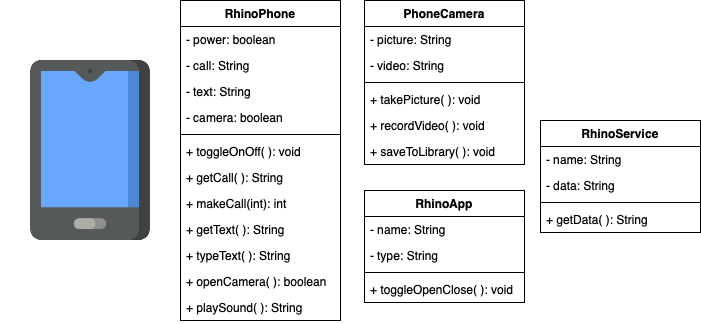

The diagram above was exported from draw.io. Its source (the exported page's mxGraphModel, read from the mxfile embedded in the PNG):
<mxGraphModel dx="681" dy="559" grid="1" gridSize="10" guides="1" tooltips="1" connect="1" arrows="1" fold="1" page="1" pageScale="1" pageWidth="827" pageHeight="1169" math="0" shadow="0">
  <root>
    <mxCell id="0" />
    <mxCell id="1" parent="0" />
    <mxCell id="oJ3sfs8WU_XTbwAiqcph-1" value="" style="shape=image;verticalLabelPosition=bottom;labelBackgroundColor=#ffffff;verticalAlign=top;aspect=fixed;imageAspect=0;image=data:image/png,(base64 omitted: 8844 chars);" vertex="1" parent="1">
      <mxGeometry x="50" y="90" width="180" height="180" as="geometry" />
    </mxCell>
    <mxCell id="oJ3sfs8WU_XTbwAiqcph-2" value="RhinoPhone" style="swimlane;fontStyle=1;align=center;verticalAlign=top;childLayout=stackLayout;horizontal=1;startSize=26;horizontalStack=0;resizeParent=1;resizeParentMax=0;resizeLast=0;collapsible=1;marginBottom=0;" vertex="1" parent="1">
      <mxGeometry x="230" y="30" width="160" height="320" as="geometry" />
    </mxCell>
    <mxCell id="oJ3sfs8WU_XTbwAiqcph-3" value="- power: boolean" style="text;strokeColor=none;fillColor=none;align=left;verticalAlign=top;spacingLeft=4;spacingRight=4;overflow=hidden;rotatable=0;points=[[0,0.5],[1,0.5]];portConstraint=eastwest;" vertex="1" parent="oJ3sfs8WU_XTbwAiqcph-2">
      <mxGeometry y="26" width="160" height="26" as="geometry" />
    </mxCell>
    <mxCell id="oJ3sfs8WU_XTbwAiqcph-6" value="- call: String" style="text;strokeColor=none;fillColor=none;align=left;verticalAlign=top;spacingLeft=4;spacingRight=4;overflow=hidden;rotatable=0;points=[[0,0.5],[1,0.5]];portConstraint=eastwest;" vertex="1" parent="oJ3sfs8WU_XTbwAiqcph-2">
      <mxGeometry y="52" width="160" height="26" as="geometry" />
    </mxCell>
    <mxCell id="oJ3sfs8WU_XTbwAiqcph-7" value="- text: String" style="text;strokeColor=none;fillColor=none;align=left;verticalAlign=top;spacingLeft=4;spacingRight=4;overflow=hidden;rotatable=0;points=[[0,0.5],[1,0.5]];portConstraint=eastwest;" vertex="1" parent="oJ3sfs8WU_XTbwAiqcph-2">
      <mxGeometry y="78" width="160" height="26" as="geometry" />
    </mxCell>
    <mxCell id="oJ3sfs8WU_XTbwAiqcph-11" value="- camera: boolean" style="text;strokeColor=none;fillColor=none;align=left;verticalAlign=top;spacingLeft=4;spacingRight=4;overflow=hidden;rotatable=0;points=[[0,0.5],[1,0.5]];portConstraint=eastwest;" vertex="1" parent="oJ3sfs8WU_XTbwAiqcph-2">
      <mxGeometry y="104" width="160" height="26" as="geometry" />
    </mxCell>
    <mxCell id="oJ3sfs8WU_XTbwAiqcph-4" value="" style="line;strokeWidth=1;fillColor=none;align=left;verticalAlign=middle;spacingTop=-1;spacingLeft=3;spacingRight=3;rotatable=0;labelPosition=right;points=[];portConstraint=eastwest;" vertex="1" parent="oJ3sfs8WU_XTbwAiqcph-2">
      <mxGeometry y="130" width="160" height="8" as="geometry" />
    </mxCell>
    <mxCell id="oJ3sfs8WU_XTbwAiqcph-5" value="+ toggleOnOff( ): void" style="text;strokeColor=none;fillColor=none;align=left;verticalAlign=top;spacingLeft=4;spacingRight=4;overflow=hidden;rotatable=0;points=[[0,0.5],[1,0.5]];portConstraint=eastwest;" vertex="1" parent="oJ3sfs8WU_XTbwAiqcph-2">
      <mxGeometry y="138" width="160" height="26" as="geometry" />
    </mxCell>
    <mxCell id="oJ3sfs8WU_XTbwAiqcph-8" value="+ getCall( ): String" style="text;strokeColor=none;fillColor=none;align=left;verticalAlign=top;spacingLeft=4;spacingRight=4;overflow=hidden;rotatable=0;points=[[0,0.5],[1,0.5]];portConstraint=eastwest;" vertex="1" parent="oJ3sfs8WU_XTbwAiqcph-2">
      <mxGeometry y="164" width="160" height="26" as="geometry" />
    </mxCell>
    <mxCell id="oJ3sfs8WU_XTbwAiqcph-13" value="+ makeCall(int): int" style="text;strokeColor=none;fillColor=none;align=left;verticalAlign=top;spacingLeft=4;spacingRight=4;overflow=hidden;rotatable=0;points=[[0,0.5],[1,0.5]];portConstraint=eastwest;" vertex="1" parent="oJ3sfs8WU_XTbwAiqcph-2">
      <mxGeometry y="190" width="160" height="26" as="geometry" />
    </mxCell>
    <mxCell id="oJ3sfs8WU_XTbwAiqcph-14" value="+ getText( ): String" style="text;strokeColor=none;fillColor=none;align=left;verticalAlign=top;spacingLeft=4;spacingRight=4;overflow=hidden;rotatable=0;points=[[0,0.5],[1,0.5]];portConstraint=eastwest;" vertex="1" parent="oJ3sfs8WU_XTbwAiqcph-2">
      <mxGeometry y="216" width="160" height="26" as="geometry" />
    </mxCell>
    <mxCell id="oJ3sfs8WU_XTbwAiqcph-9" value="+ typeText( ): String" style="text;strokeColor=none;fillColor=none;align=left;verticalAlign=top;spacingLeft=4;spacingRight=4;overflow=hidden;rotatable=0;points=[[0,0.5],[1,0.5]];portConstraint=eastwest;" vertex="1" parent="oJ3sfs8WU_XTbwAiqcph-2">
      <mxGeometry y="242" width="160" height="26" as="geometry" />
    </mxCell>
    <mxCell id="oJ3sfs8WU_XTbwAiqcph-43" value="+ openCamera( ): boolean" style="text;strokeColor=none;fillColor=none;align=left;verticalAlign=top;spacingLeft=4;spacingRight=4;overflow=hidden;rotatable=0;points=[[0,0.5],[1,0.5]];portConstraint=eastwest;" vertex="1" parent="oJ3sfs8WU_XTbwAiqcph-2">
      <mxGeometry y="268" width="160" height="26" as="geometry" />
    </mxCell>
    <mxCell id="oJ3sfs8WU_XTbwAiqcph-10" value="+ playSound( ): String" style="text;strokeColor=none;fillColor=none;align=left;verticalAlign=top;spacingLeft=4;spacingRight=4;overflow=hidden;rotatable=0;points=[[0,0.5],[1,0.5]];portConstraint=eastwest;" vertex="1" parent="oJ3sfs8WU_XTbwAiqcph-2">
      <mxGeometry y="294" width="160" height="26" as="geometry" />
    </mxCell>
    <mxCell id="oJ3sfs8WU_XTbwAiqcph-19" value="PhoneCamera" style="swimlane;fontStyle=1;align=center;verticalAlign=top;childLayout=stackLayout;horizontal=1;startSize=26;horizontalStack=0;resizeParent=1;resizeParentMax=0;resizeLast=0;collapsible=1;marginBottom=0;" vertex="1" parent="1">
      <mxGeometry x="414" y="30" width="160" height="164" as="geometry" />
    </mxCell>
    <mxCell id="oJ3sfs8WU_XTbwAiqcph-20" value="- picture: String" style="text;strokeColor=none;fillColor=none;align=left;verticalAlign=top;spacingLeft=4;spacingRight=4;overflow=hidden;rotatable=0;points=[[0,0.5],[1,0.5]];portConstraint=eastwest;" vertex="1" parent="oJ3sfs8WU_XTbwAiqcph-19">
      <mxGeometry y="26" width="160" height="26" as="geometry" />
    </mxCell>
    <mxCell id="oJ3sfs8WU_XTbwAiqcph-27" value="- video: String" style="text;strokeColor=none;fillColor=none;align=left;verticalAlign=top;spacingLeft=4;spacingRight=4;overflow=hidden;rotatable=0;points=[[0,0.5],[1,0.5]];portConstraint=eastwest;" vertex="1" parent="oJ3sfs8WU_XTbwAiqcph-19">
      <mxGeometry y="52" width="160" height="26" as="geometry" />
    </mxCell>
    <mxCell id="oJ3sfs8WU_XTbwAiqcph-21" value="" style="line;strokeWidth=1;fillColor=none;align=left;verticalAlign=middle;spacingTop=-1;spacingLeft=3;spacingRight=3;rotatable=0;labelPosition=right;points=[];portConstraint=eastwest;" vertex="1" parent="oJ3sfs8WU_XTbwAiqcph-19">
      <mxGeometry y="78" width="160" height="8" as="geometry" />
    </mxCell>
    <mxCell id="oJ3sfs8WU_XTbwAiqcph-22" value="+ takePicture( ): void" style="text;strokeColor=none;fillColor=none;align=left;verticalAlign=top;spacingLeft=4;spacingRight=4;overflow=hidden;rotatable=0;points=[[0,0.5],[1,0.5]];portConstraint=eastwest;" vertex="1" parent="oJ3sfs8WU_XTbwAiqcph-19">
      <mxGeometry y="86" width="160" height="26" as="geometry" />
    </mxCell>
    <mxCell id="oJ3sfs8WU_XTbwAiqcph-28" value="+ recordVideo( ): void" style="text;strokeColor=none;fillColor=none;align=left;verticalAlign=top;spacingLeft=4;spacingRight=4;overflow=hidden;rotatable=0;points=[[0,0.5],[1,0.5]];portConstraint=eastwest;" vertex="1" parent="oJ3sfs8WU_XTbwAiqcph-19">
      <mxGeometry y="112" width="160" height="26" as="geometry" />
    </mxCell>
    <mxCell id="oJ3sfs8WU_XTbwAiqcph-29" value="+ saveToLibrary( ): void" style="text;strokeColor=none;fillColor=none;align=left;verticalAlign=top;spacingLeft=4;spacingRight=4;overflow=hidden;rotatable=0;points=[[0,0.5],[1,0.5]];portConstraint=eastwest;" vertex="1" parent="oJ3sfs8WU_XTbwAiqcph-19">
      <mxGeometry y="138" width="160" height="26" as="geometry" />
    </mxCell>
    <mxCell id="oJ3sfs8WU_XTbwAiqcph-30" value="RhinoApp" style="swimlane;fontStyle=1;align=center;verticalAlign=top;childLayout=stackLayout;horizontal=1;startSize=26;horizontalStack=0;resizeParent=1;resizeParentMax=0;resizeLast=0;collapsible=1;marginBottom=0;" vertex="1" parent="1">
      <mxGeometry x="414" y="220" width="160" height="112" as="geometry" />
    </mxCell>
    <mxCell id="oJ3sfs8WU_XTbwAiqcph-31" value="- name: String" style="text;strokeColor=none;fillColor=none;align=left;verticalAlign=top;spacingLeft=4;spacingRight=4;overflow=hidden;rotatable=0;points=[[0,0.5],[1,0.5]];portConstraint=eastwest;" vertex="1" parent="oJ3sfs8WU_XTbwAiqcph-30">
      <mxGeometry y="26" width="160" height="26" as="geometry" />
    </mxCell>
    <mxCell id="oJ3sfs8WU_XTbwAiqcph-42" value="- type: String" style="text;strokeColor=none;fillColor=none;align=left;verticalAlign=top;spacingLeft=4;spacingRight=4;overflow=hidden;rotatable=0;points=[[0,0.5],[1,0.5]];portConstraint=eastwest;" vertex="1" parent="oJ3sfs8WU_XTbwAiqcph-30">
      <mxGeometry y="52" width="160" height="26" as="geometry" />
    </mxCell>
    <mxCell id="oJ3sfs8WU_XTbwAiqcph-32" value="" style="line;strokeWidth=1;fillColor=none;align=left;verticalAlign=middle;spacingTop=-1;spacingLeft=3;spacingRight=3;rotatable=0;labelPosition=right;points=[];portConstraint=eastwest;" vertex="1" parent="oJ3sfs8WU_XTbwAiqcph-30">
      <mxGeometry y="78" width="160" height="8" as="geometry" />
    </mxCell>
    <mxCell id="oJ3sfs8WU_XTbwAiqcph-33" value="+ toggleOpenClose( ): void" style="text;strokeColor=none;fillColor=none;align=left;verticalAlign=top;spacingLeft=4;spacingRight=4;overflow=hidden;rotatable=0;points=[[0,0.5],[1,0.5]];portConstraint=eastwest;" vertex="1" parent="oJ3sfs8WU_XTbwAiqcph-30">
      <mxGeometry y="86" width="160" height="26" as="geometry" />
    </mxCell>
    <mxCell id="oJ3sfs8WU_XTbwAiqcph-44" value="RhinoService" style="swimlane;fontStyle=1;align=center;verticalAlign=top;childLayout=stackLayout;horizontal=1;startSize=26;horizontalStack=0;resizeParent=1;resizeParentMax=0;resizeLast=0;collapsible=1;marginBottom=0;" vertex="1" parent="1">
      <mxGeometry x="590" y="150" width="160" height="112" as="geometry" />
    </mxCell>
    <mxCell id="oJ3sfs8WU_XTbwAiqcph-45" value="- name: String" style="text;strokeColor=none;fillColor=none;align=left;verticalAlign=top;spacingLeft=4;spacingRight=4;overflow=hidden;rotatable=0;points=[[0,0.5],[1,0.5]];portConstraint=eastwest;" vertex="1" parent="oJ3sfs8WU_XTbwAiqcph-44">
      <mxGeometry y="26" width="160" height="26" as="geometry" />
    </mxCell>
    <mxCell id="oJ3sfs8WU_XTbwAiqcph-48" value="- data: String" style="text;strokeColor=none;fillColor=none;align=left;verticalAlign=top;spacingLeft=4;spacingRight=4;overflow=hidden;rotatable=0;points=[[0,0.5],[1,0.5]];portConstraint=eastwest;" vertex="1" parent="oJ3sfs8WU_XTbwAiqcph-44">
      <mxGeometry y="52" width="160" height="26" as="geometry" />
    </mxCell>
    <mxCell id="oJ3sfs8WU_XTbwAiqcph-46" value="" style="line;strokeWidth=1;fillColor=none;align=left;verticalAlign=middle;spacingTop=-1;spacingLeft=3;spacingRight=3;rotatable=0;labelPosition=right;points=[];portConstraint=eastwest;" vertex="1" parent="oJ3sfs8WU_XTbwAiqcph-44">
      <mxGeometry y="78" width="160" height="8" as="geometry" />
    </mxCell>
    <mxCell id="oJ3sfs8WU_XTbwAiqcph-47" value="+ getData( ): String" style="text;strokeColor=none;fillColor=none;align=left;verticalAlign=top;spacingLeft=4;spacingRight=4;overflow=hidden;rotatable=0;points=[[0,0.5],[1,0.5]];portConstraint=eastwest;" vertex="1" parent="oJ3sfs8WU_XTbwAiqcph-44">
      <mxGeometry y="86" width="160" height="26" as="geometry" />
    </mxCell>
  </root>
</mxGraphModel>